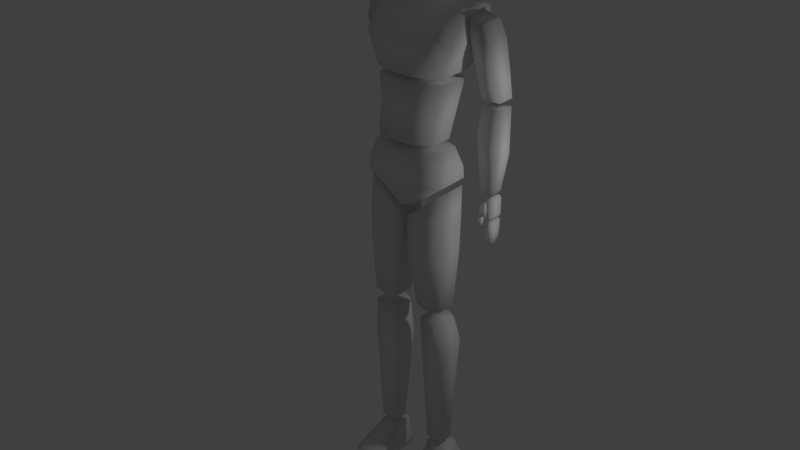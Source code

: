 # Source: Base_Male.blend  (saved by Blender 2.80.75; exported with 4.5.12 LTS)
import bpy
from mathutils import Matrix  # noqa: F401  (used for matrix-valued properties, if any)

bpy.ops.wm.read_factory_settings(use_empty=True)
scene = bpy.context.scene
scene.name = 'Scene'

# ---- collections
col_collection_2 = bpy.data.collections.new('Collection 2'); scene.collection.children.link(col_collection_2)

# ---- materials (node trees are filled in below, after node groups)
mat_material = bpy.data.materials.new('Material')
mat_material.alpha_threshold = 0.0
mat_material.roughness = 0.5
mat_material.line_color = (0.0, 0.0, 0.0, 1.0)

# ---- material node trees

# ---- world
world_world = bpy.data.worlds.new('World'); scene.world = world_world
world_world.color = (0.05088, 0.05088, 0.05088)
world_world.use_sun_shadow = False
world_world.sun_shadow_jitter_overblur = 0.0

# ---- lights
light_lamp = bpy.data.lights.new('Lamp', 'POINT')
light_lamp.transmission_factor = 0.0
light_lamp.cutoff_distance = 30.0
light_lamp.energy = 100.0
light_lamp.shadow_buffer_clip_start = 1.001
light_lamp.shadow_soft_size = 0.1
light_lamp.shadow_maximum_resolution = 0.006
light_lamp.use_absolute_resolution = True

# ---- meshes
me_cube = bpy.data.meshes.new('Cube')
me_cube.from_pydata([(0.5539, 0.5, 6.888), (0.5539, -0.1748, 6.888), (0.1539, 0.0, 5.888), (0.1539, 0.09378, 6.788), (0.0, 0.5, 6.888), (0.0, -0.3, 6.888), (0.0, 0.09378, 6.788), (0.5539, 0.09378, 6.788), (0.1539, 0.5, 6.888), (0.1539, -0.3, 6.888), (0.1539, -0.2914, 6.788), (0.1539, 0.4894, 6.788), (0.7433, 0.7, 7.38), (0.7433, -0.1748, 7.38), (0.0, 0.7, 7.38), (0.0, -0.3, 7.38), (0.3, -0.3, 7.38), (0.3, 0.7716, 7.38), (0.5539, 0.1, 6.888), (0.0, -0.2914, 6.788), (0.0, 0.4894, 6.788), (0.0, 0.1, 6.888), (0.1539, 0.1, 6.888), (0.5539, -0.1401, 6.788), (0.7433, 0.2259, 7.38), (0.5539, 0.415, 6.788), (0.7433, 0.1252, 7.799), (0.0, 0.7, 7.799), (0.3, 0.7716, 7.799), (0.0, 0.0, 7.799), (0.3, -2.384e-07, 7.799), (0.7433, 0.3, 7.799), (0.0, 0.0, 5.888), (0.4539, -1.192e-07, 5.888), (0.1539, -0.3487, 5.888), (0.1539, 0.2862, 5.888), (0.0, -0.3487, 5.888), (0.0, 0.2862, 5.888), (0.4539, -0.1974, 5.888), (0.4539, 0.2118, 5.888), (0.2539, 0.0, 5.788), (0.0, 0.0, 5.788), (0.5539, -1.192e-07, 5.788), (0.2539, -0.3451, 5.788), (0.2539, 0.3401, 5.788), (0.0, -0.3451, 5.788), (0.0, 0.3401, 5.788), (0.5539, -0.2102, 5.788), (0.5539, 0.224, 5.788), (0.6539, -1.192e-07, 5.488), (0.3539, -0.3958, 5.488), (0.3539, 0.4139, 5.488), (0.0, -0.3958, 5.488), (0.0, 0.3716, 5.488), (0.6539, -0.2609, 5.488), (0.6539, 0.2979, 5.488), (0.6539, -1.192e-07, 5.288), (0.3539, -0.4052, 5.288), (0.3539, 0.4399, 5.288), (0.0, -0.4052, 5.288), (0.0, 0.3976, 5.288), (0.6539, -0.2703, 5.288), (0.6539, 0.3239, 5.288), (0.07061, -0.275, 4.092), (0.07061, -0.275, 4.707), (0.07061, 0.2108, 4.092), (0.07061, 0.2343, 4.707), (0.6854, -0.2002, 4.092), (0.6854, -0.2002, 4.707), (0.6854, 0.2108, 4.092), (0.6854, 0.2343, 4.707), (0.1977, -0.1769, 3.186), (0.1977, 0.1648, 3.186), (0.6259, -0.1769, 3.186), (0.6259, 0.1648, 3.186), (0.2221, -0.1345, 2.95), (0.2221, 0.1814, 2.95), (0.6503, -0.1345, 2.95), (0.6503, 0.1814, 2.95), (0.2257, -0.0772, 2.234), (0.2257, 0.2804, 2.343), (0.6953, -0.09283, 2.414), (0.6953, 0.2804, 2.524), (0.3159, -0.03031, 0.6538), (0.3159, 0.1553, 0.6538), (0.6338, -0.03031, 0.6538), (0.6338, 0.1553, 0.6538), (0.3159, -0.04764, 0.4379), (0.3159, 0.285, 0.4379), (0.7004, -0.04764, 0.4379), (0.7004, 0.285, 0.4379), (0.2933, -0.5383, 0.2322), (0.2933, 0.3271, 0.2922), (0.7435, -0.5383, 0.2378), (0.7962, 0.3271, 0.2978), (0.2986, -0.5422, 0.1053), (0.2986, 0.3456, 0.1053), (0.7487, -0.5422, 0.1053), (0.8015, 0.3456, 0.1053), (0.3159, -0.04764, 0.5523), (0.3159, 0.285, 0.5523), (0.6338, -0.04764, 0.5523), (0.6338, 0.285, 0.5523), (0.7433, 0.7, 7.799), (0.0, 0.0, 4.888), (0.1539, 0.0, 4.888), (0.0, 0.6696, 7.899), (0.3, 0.6696, 7.899), (0.0, 0.1303, 7.899), (0.3, 0.1303, 7.899), (0.0, 0.3, 7.899), (0.3, 0.3, 7.899), (0.1539, -0.2355, 4.888), (0.1539, 0.2284, 4.888), (0.0, -0.3093, 4.888), (0.0, 0.1723, 4.888), (0.6854, -0.1556, 5.207), (0.6854, 0.2405, 5.207), (0.378, 0.3697, 4.092), (0.378, 0.3932, 4.707), (0.378, -0.345, 4.092), (0.378, -0.345, 4.707), (0.4118, 0.2653, 3.186), (0.4118, -0.2517, 3.186), (0.4362, 0.3068, 2.95), (0.4362, -0.1631, 2.95), (0.4605, 0.4057, 2.433), (0.4605, -0.1136, 2.324), (0.4748, 0.2807, 0.6538), (0.4748, -0.05893, 0.6538), (0.5081, 0.285, 0.4379), (0.5025, -0.04764, 0.4379), (0.5448, 0.3271, 0.295), (0.461, -0.5383, 0.235), (0.55, 0.3456, 0.1053), (0.4748, 0.285, 0.5523), (0.4748, -0.04764, 0.5523), (0.0, 0.1538, 8.265), (0.0, -0.08744, 8.132), (0.0, 0.4165, 8.497), (0.0, 0.5974, 8.741), (0.0, 0.6396, 8.998), (0.0, 0.5186, 9.193), (0.0, 0.3087, 9.313), (0.0, -0.06935, 9.266), (0.0, -0.2894, 8.943), (0.0, -0.2382, 8.696), (0.0, -0.3859, 8.533), (0.1538, -0.08744, 8.181), (0.2653, -0.003015, 9.188), (0.3889, -0.08744, 9.016), (0.4101, -0.08744, 8.747), (0.3437, -0.08744, 8.47), (0.2638, 0.1508, 8.328), (0.2653, 0.3538, 9.218), (0.3889, 0.5341, 9.014), (0.4101, 0.5148, 8.741), (0.3437, 0.3653, 8.512), (0.0, 0.5961, 7.939), (0.2086, 0.5227, 7.939), (0.0, 0.1693, 7.939), (0.1675, 0.2401, 7.943), (0.0, 0.4695, 8.517), (0.2013, 0.4133, 8.455), (0.0, 0.1733, 8.214), (0.1357, 0.2329, 8.201), (0.0, 0.4182, 7.939), (0.2296, 0.4182, 7.939), (0.0, 0.3391, 8.384), (0.2271, 0.3391, 8.357), (1.083, 0.3269, 6.955), (0.764, 0.1723, 7.751), (0.7541, 0.3138, 7.182), (0.764, 0.5986, 7.751), (1.077, 0.2158, 7.429), (0.9905, 0.1723, 7.677), (1.077, 0.642, 7.429), (0.9905, 0.5986, 7.677), (0.7532, 0.5621, 6.451), (0.7532, 0.8687, 6.451), (1.066, 0.5621, 6.462), (1.066, 0.8687, 6.462), (0.7568, 0.5664, 6.332), (0.7568, 0.8558, 6.332), (1.07, 0.5664, 6.343), (1.07, 0.8558, 6.343), (0.744, 0.4809, 5.953), (0.744, 0.8371, 5.953), (1.115, 0.4809, 5.634), (1.115, 0.7894, 5.634), (0.8272, 0.5013, 5.057), (0.8272, 0.7038, 5.057), (1.05, 0.5013, 5.057), (1.05, 0.7038, 5.057), (0.9576, 0.7004, 4.988), (1.042, 0.7004, 4.988), (0.9576, 0.4863, 4.988), (1.042, 0.4863, 4.988), (0.7691, 0.2158, 7.429), (0.7691, 0.642, 7.429), (1.083, 0.7495, 6.955), (0.7541, 0.7322, 7.182), (0.6896, -0.7137, 0.1053), (0.2986, -0.7752, 0.1053), (0.4583, -0.8422, 0.1053), (0.9464, 0.7214, 4.642), (1.053, 0.7214, 4.642), (0.9464, 0.4653, 4.642), (1.053, 0.4653, 4.642), (0.8943, 0.4989, 4.908), (0.9928, 0.4989, 4.908), (0.8943, 0.4316, 4.927), (0.9928, 0.4316, 4.927), (0.8943, 0.4538, 4.717), (0.9928, 0.4538, 4.717), (0.8943, 0.3865, 4.737), (0.9928, 0.3865, 4.737), (0.8985, 0.4316, 4.691), (0.8985, 0.3848, 4.702), (0.8985, 0.402, 4.582), (0.8985, 0.3553, 4.593), (0.9629, 0.7104, 4.605), (1.053, 0.7104, 4.605), (0.9629, 0.4719, 4.605), (1.053, 0.4719, 4.605), (0.9629, 0.6874, 4.312), (1.053, 0.6874, 4.312), (0.9629, 0.4938, 4.286), (1.053, 0.4938, 4.286), (0.9629, 0.4719, 4.421), (0.9629, 0.7104, 4.421), (1.053, 0.7104, 4.421), (1.053, 0.4719, 4.421), (1.053, 0.5563, 4.605), (0.9629, 0.5563, 4.605), (1.053, 0.5563, 4.21), (0.9629, 0.5563, 4.21), (1.053, 0.5563, 4.421), (0.9629, 0.5563, 4.421), (0.9577, 0.4316, 4.691), (0.9577, 0.3848, 4.702), (0.9577, 0.402, 4.582), (0.9577, 0.3553, 4.593), (1.053, 0.4577, 4.934), (0.9464, 0.4577, 4.934), (0.9464, 0.729, 4.934), (1.053, 0.729, 4.934), (1.053, 0.4577, 4.694), (0.9464, 0.729, 4.694), (0.9464, 0.4577, 4.694), (1.053, 0.729, 4.694), (0.2986, -0.5422, 0.00525), (0.2986, 0.3456, 0.00525), (0.7487, -0.5422, 0.00525), (0.8015, 0.3456, 0.00525), (0.55, 0.3456, 0.00525), (0.55, -0.5422, 0.00525), (0.6896, -0.7137, 0.00525), (0.2986, -0.7752, 0.00525), (0.4583, -0.8422, 0.00525)], [], [(33, 38, 34, 2), (17, 8, 4, 14), (25, 11, 3, 7), (11, 20, 6, 3), (22, 9, 5, 21), (18, 1, 9, 22), (2, 34, 36, 32), (20, 11, 35, 37), (12, 0, 8, 17), (3, 6, 19, 10), (1, 13, 16, 9), (9, 16, 15, 5), (28, 17, 14, 27), (18, 24, 13, 1), (0, 12, 24, 18), (11, 25, 39, 35), (0, 18, 22, 8), (8, 22, 21, 4), (39, 33, 2, 35), (25, 7, 33, 39), (7, 3, 10, 23), (35, 2, 32, 37), (23, 10, 34, 38), (13, 26, 30, 16), (16, 30, 29, 15), (24, 31, 26, 13), (10, 19, 36, 34), (7, 23, 38, 33), (42, 40, 43, 47), (40, 41, 45, 43), (48, 44, 40, 42), (44, 46, 41, 40), (54, 50, 57, 61), (55, 49, 56, 62), (51, 55, 62, 58), (49, 54, 61, 56), (47, 43, 50, 54), (43, 45, 52, 50), (46, 44, 51, 53), (42, 47, 54, 49), (44, 48, 55, 51), (48, 42, 49, 55), (58, 62, 113), (60, 58, 113, 115), (57, 112, 61), (57, 59, 114, 112), (50, 52, 59, 57), (53, 51, 58, 60), (63, 64, 66, 65), (118, 119, 70, 69), (69, 70, 68, 67), (120, 121, 64, 63), (118, 69, 74, 122), (122, 74, 73, 123), (63, 65, 72, 71), (69, 67, 73, 74), (120, 63, 71, 123), (124, 125, 77, 78), (82, 81, 85, 86), (78, 77, 81, 82), (75, 76, 80, 79), (125, 75, 79, 127), (124, 78, 82, 126), (128, 86, 85, 129), (79, 80, 84, 83), (127, 79, 83, 129), (126, 82, 86, 128), (131, 89, 101, 136), (132, 94, 98, 134), (131, 87, 91, 133), (130, 90, 94, 132), (90, 89, 93, 94), (87, 88, 92, 91), (98, 97, 253, 254), (94, 93, 97, 98), (91, 92, 96, 95), (133, 91, 203, 204), (135, 136, 101, 102), (130, 88, 100, 135), (89, 90, 102, 101), (88, 87, 99, 100), (17, 28, 103, 12), (28, 27, 106, 107), (30, 26, 109), (103, 107, 111, 31), (12, 103, 31, 24), (31, 111, 109, 26), (107, 106, 110, 111), (108, 109, 111, 110), (29, 30, 109, 108), (28, 107, 103), (105, 112, 114, 104), (113, 105, 104, 115), (56, 61, 112, 105), (113, 62, 56, 105), (70, 117, 116, 68), (116, 117, 66, 64), (202, 204, 259, 257), (96, 134, 255, 252), (67, 120, 123, 73), (72, 122, 123, 71), (65, 118, 122, 72), (67, 68, 121, 120), (65, 66, 119, 118), (80, 126, 128, 84), (81, 127, 129, 85), (84, 128, 129, 83), (76, 124, 126, 80), (77, 125, 127, 81), (76, 75, 125, 124), (90, 130, 135, 102), (100, 99, 136, 135), (95, 203, 91), (97, 202, 257, 253), (88, 130, 132, 92), (89, 131, 133, 93), (92, 132, 134, 96), (87, 131, 136, 99), (144, 145, 150, 149), (145, 146, 151, 150), (146, 147, 152, 151), (147, 138, 148, 152), (148, 138, 137, 153), (151, 152, 157, 156), (149, 150, 155, 154), (150, 151, 156, 155), (152, 148, 153, 157), (139, 157, 153, 137), (140, 156, 157, 139), (141, 155, 156, 140), (142, 154, 155, 141), (144, 149, 154, 143), (143, 154, 142), (167, 161, 160, 166), (169, 168, 164, 165), (167, 159, 163, 169), (160, 161, 165, 164), (159, 158, 162, 163), (161, 167, 169, 165), (163, 162, 168, 169), (159, 167, 166, 158), (171, 198, 174, 175), (172, 170, 174, 198), (176, 177, 175, 174), (171, 173, 199, 198), (200, 170, 180, 181), (177, 173, 171, 175), (179, 181, 180, 178), (201, 199, 176, 200), (172, 201, 179, 178), (199, 173, 177, 176), (183, 182, 184, 185), (189, 188, 192, 193), (185, 184, 188, 189), (182, 183, 187, 186), (184, 182, 186, 188), (183, 185, 189, 187), (191, 193, 192, 190), (186, 187, 191, 190), (188, 186, 190, 192), (187, 189, 193, 191), (195, 194, 196, 197), (174, 176, 199, 198), (198, 199, 201, 172), (179, 201, 200, 181), (176, 174, 170, 200), (178, 180, 170, 172), (68, 116, 121), (116, 64, 121), (70, 119, 117), (66, 117, 119), (93, 133, 204, 202), (202, 97, 93), (206, 208, 207, 205), (249, 207, 208, 247), (250, 206, 205, 248), (248, 205, 207, 249), (247, 208, 206, 250), (210, 214, 213, 209), (209, 213, 215, 211), (212, 210, 209, 211), (214, 216, 215, 213), (211, 215, 216, 212), (212, 216, 214, 210), (217, 219, 220, 218), (233, 234, 223, 224), (235, 228, 227, 236), (238, 236, 227, 229), (237, 235, 226, 231), (229, 227, 228, 232), (231, 226, 225, 230), (222, 231, 230, 221), (223, 229, 232, 224), (233, 237, 231, 222), (234, 238, 229, 223), (221, 230, 238, 234), (224, 232, 237, 233), (232, 228, 235, 237), (230, 225, 236, 238), (226, 235, 236, 225), (222, 221, 234, 233), (239, 240, 242, 241), (219, 217, 239, 241), (220, 219, 241, 242), (218, 220, 242, 240), (217, 218, 240, 239), (197, 243, 246, 195), (194, 245, 244, 196), (195, 246, 245, 194), (196, 244, 243, 197), (243, 247, 250, 246), (245, 248, 249, 244), (246, 250, 248, 245), (244, 249, 247, 243), (255, 254, 253, 256), (253, 257, 259, 256), (251, 256, 259, 258), (252, 255, 256, 251), (203, 95, 251, 258), (95, 96, 252, 251), (204, 203, 258, 259), (134, 98, 254, 255)])
me_cube.polygons.foreach_set('use_smooth', [True] * 222)
_uv = me_cube.uv_layers.new(name='UVMap')
_uv.uv.foreach_set('vector', [0.0, 0.0, 0.0, 0.0, 0.0, 0.0, 0.0, 0.0, 0.0, 0.0, 0.0, 0.0, 0.0, 0.0, 0.0, 0.0, 0.0, 0.0, 0.0, 0.0, 0.0, 0.0, 0.0, 0.0, 0.0, 0.0, 0.0, 0.0, 0.0, 0.0, 0.0, 0.0, 0.0, 0.0, 0.0, 0.0, 0.0, 0.0, 0.0, 0.0, 0.0, 0.0, 0.0, 0.0, 0.0, 0.0, 0.0, 0.0, 0.0, 0.0, 0.0, 0.0, 0.0, 0.0, 0.0, 0.0, 0.0, 0.0, 0.0, 0.0, 0.0, 0.0, 0.0, 0.0, 0.0, 0.0, 0.0, 0.0, 0.0, 0.0, 0.0, 0.0, 0.0, 0.0, 0.0, 0.0, 0.0, 0.0, 0.0, 0.0, 0.0, 0.0, 0.0, 0.0, 0.0, 0.0, 0.0, 0.0, 0.0, 0.0, 0.0, 0.0, 0.0, 0.0, 0.0, 0.0, 0.0, 0.0, 0.0, 0.0, 0.0, 0.0, 0.0, 0.0, 0.0, 0.0, 0.0, 0.0, 0.0, 0.0, 0.0, 0.0, 0.0, 0.0, 0.0, 0.0, 0.0, 0.0, 0.0, 0.0, 0.0, 0.0, 0.0, 0.0, 0.0, 0.0, 0.0, 0.0, 0.0, 0.0, 0.0, 0.0, 0.0, 0.0, 0.0, 0.0, 0.0, 0.0, 0.0, 0.0, 0.0, 0.0, 0.0, 0.0, 0.0, 0.0, 0.0, 0.0, 0.0, 0.0, 0.0, 0.0, 0.0, 0.0, 0.0, 0.0, 0.0, 0.0, 0.0, 0.0, 0.0, 0.0, 0.0, 0.0, 0.0, 0.0, 0.0, 0.0, 0.0, 0.0, 0.0, 0.0, 0.0, 0.0, 0.0, 0.0, 0.0, 0.0, 0.0, 0.0, 0.0, 0.0, 0.0, 0.0, 0.0, 0.0, 0.0, 0.0, 0.0, 0.0, 0.0, 0.0, 0.0, 0.0, 0.0, 0.0, 0.0, 0.0, 0.0, 0.0, 0.0, 0.0, 0.0, 0.0, 0.0, 0.0, 0.0, 0.0, 0.0, 0.0, 0.0, 0.0, 0.0, 0.0, 0.0, 0.0, 0.0, 0.0, 0.0, 0.0, 0.0, 0.0, 0.0, 0.0, 0.0, 0.0, 0.0, 0.0, 0.0, 0.0, 0.0, 0.0, 0.0, 0.0, 0.0, 0.0, 0.0, 0.0, 0.0, 0.0, 0.0, 0.0, 0.0, 0.0, 0.0, 0.0, 0.0, 0.0, 0.0, 0.0, 0.0, 0.0, 0.0, 0.0, 0.0, 0.0, 0.0, 0.0, 0.0, 0.0, 0.0, 0.0, 0.0, 0.0, 0.0, 0.0, 0.0, 0.0, 0.0, 0.0, 0.0, 0.0, 0.0, 0.0, 0.0, 0.0, 0.0, 0.0, 0.0, 0.0, 0.0, 0.0, 0.0, 0.0, 0.0, 0.0, 0.0, 0.0, 0.0, 0.0, 0.0, 0.0, 0.0, 0.0, 0.0, 0.0, 0.0, 0.0, 0.0, 0.0, 0.0, 0.0, 0.0, 0.0, 0.0, 0.0, 0.0, 0.0, 0.0, 0.0, 0.0, 0.0, 0.0, 0.0, 0.0, 0.0, 0.0, 0.0, 0.0, 0.0, 0.0, 0.0, 0.0, 0.0, 0.0, 0.0, 0.0, 0.0, 0.0, 0.0, 0.0, 0.0, 0.0, 0.0, 0.0, 0.0, 0.0, 0.0, 0.0, 0.0, 0.0, 0.0, 0.0, 0.0, 0.0, 0.0, 0.0, 0.0, 0.0, 0.0, 0.0, 0.0, 0.0, 0.0, 0.0, 0.0, 0.0, 0.0, 0.0, 0.0, 0.0, 0.0, 0.0, 0.0, 0.0, 0.0, 0.0, 0.0, 0.0, 0.0, 0.0, 0.0, 0.0, 0.0, 0.0, 0.0, 0.0, 0.0, 0.0, 0.0, 0.375, 0.0, 0.625, 0.0, 0.625, 0.25, 0.375, 0.25, 0.375, 0.375, 0.625, 0.375, 0.625, 0.5, 0.375, 0.5, 0.375, 0.5, 0.625, 0.5, 0.625, 0.75, 0.375, 0.75, 0.375, 0.875, 0.625, 0.875, 0.625, 1.0, 0.375, 1.0, 0.375, 0.375, 0.375, 0.5, 0.375, 0.5, 0.375, 0.375, 0.25, 0.5, 0.375, 0.5, 0.375, 0.75, 0.25, 0.75, 0.375, 0.0, 0.375, 0.25, 0.375, 0.25, 0.375, 0.0, 0.375, 0.5, 0.375, 0.75, 0.375, 0.75, 0.375, 0.5, 0.375, 0.875, 0.375, 1.0, 0.375, 1.0, 0.375, 0.875, 0.25, 0.5, 0.25, 0.75, 0.375, 0.75, 0.375, 0.5, 0.375, 0.5, 0.375, 0.75, 0.375, 0.75, 0.375, 0.5, 0.375, 0.5, 0.375, 0.75, 0.375, 0.75, 0.375, 0.5, 0.125, 0.75, 0.125, 0.5, 0.125, 0.5, 0.125, 0.75, 0.25, 0.75, 0.125, 0.75, 0.125, 0.75, 0.25, 0.75, 0.25, 0.5, 0.375, 0.5, 0.375, 0.5, 0.25, 0.5, 0.25, 0.5, 0.375, 0.5, 0.375, 0.75, 0.25, 0.75, 0.125, 0.75, 0.125, 0.5, 0.125, 0.5, 0.125, 0.75, 0.25, 0.75, 0.125, 0.75, 0.125, 0.75, 0.25, 0.75, 0.25, 0.5, 0.375, 0.5, 0.375, 0.5, 0.25, 0.5, 0.25, 0.75, 0.375, 0.75, 0.375, 0.75, 0.25, 0.75, 0.25, 0.5, 0.375, 0.5, 0.375, 0.5, 0.25, 0.5, 0.25, 0.75, 0.125, 0.75, 0.125, 0.75, 0.25, 0.75, 0.25, 0.5, 0.375, 0.5, 0.375, 0.5, 0.25, 0.5, 0.375, 0.5, 0.375, 0.75, 0.375, 0.75, 0.375, 0.5, 0.125, 0.75, 0.125, 0.5, 0.125, 0.5, 0.125, 0.75, 0.375, 0.5, 0.375, 0.75, 0.375, 0.75, 0.375, 0.5, 0.375, 0.5, 0.375, 0.75, 0.375, 0.75, 0.375, 0.5, 0.125, 0.75, 0.125, 0.5, 0.125, 0.5, 0.125, 0.75, 0.25, 0.75, 0.125, 0.75, 0.125, 0.75, 0.25, 0.75, 0.25, 0.5, 0.25, 0.75, 0.375, 0.75, 0.375, 0.5, 0.25, 0.5, 0.125, 0.5, 0.125, 0.5, 0.25, 0.5, 0.375, 0.75, 0.375, 0.5, 0.375, 0.5, 0.375, 0.75, 0.125, 0.5, 0.125, 0.75, 0.125, 0.75, 0.125, 0.5, 0.0, 0.0, 0.0, 0.0, 0.0, 0.0, 0.0, 0.0, 0.0, 0.0, 0.0, 0.0, 0.0, 0.0, 0.0, 0.0, 0.0, 0.0, 0.0, 0.0, 0.0, 0.0, 0.0, 0.0, 0.0, 0.0, 0.0, 0.0, 0.0, 0.0, 0.0, 0.0, 0.0, 0.0, 0.0, 0.0, 0.0, 0.0, 0.0, 0.0, 0.0, 0.0, 0.0, 0.0, 0.0, 0.0, 0.0, 0.0, 0.0, 0.0, 0.0, 0.0, 0.0, 0.0, 0.0, 0.0, 0.0, 0.0, 0.0, 0.0, 0.0, 0.0, 0.0, 0.0, 0.0, 0.0, 0.0, 0.0, 0.0, 0.0, 0.0, 0.0, 0.0, 0.0, 0.0, 0.0, 0.0, 0.0, 0.0, 0.0, 0.0, 0.0, 0.0, 0.0, 0.0, 0.0, 0.0, 0.0, 0.0, 0.0, 0.0, 0.0, 0.0, 0.0, 0.0, 0.0, 0.0, 0.0, 0.0, 0.0, 0.0, 0.0, 0.0, 0.0, 0.0, 0.0, 0.0, 0.0, 0.625, 0.5, 0.625, 0.5, 0.625, 0.75, 0.625, 0.75, 0.625, 0.75, 0.625, 0.5, 0.625, 0.25, 0.625, 0.0, 0.375, 0.75, 0.25, 0.75, 0.25, 0.75, 0.375, 0.75, 0.125, 0.5, 0.25, 0.5, 0.25, 0.5, 0.125, 0.5, 0.375, 0.75, 0.375, 0.875, 0.375, 0.875, 0.375, 0.75, 0.125, 0.5, 0.25, 0.5, 0.25, 0.75, 0.125, 0.75, 0.375, 0.25, 0.375, 0.375, 0.375, 0.375, 0.375, 0.25, 0.375, 0.75, 0.625, 0.75, 0.625, 0.875, 0.375, 0.875, 0.375, 0.25, 0.625, 0.25, 0.625, 0.375, 0.375, 0.375, 0.125, 0.5, 0.25, 0.5, 0.25, 0.5, 0.125, 0.5, 0.375, 0.75, 0.25, 0.75, 0.25, 0.75, 0.375, 0.75, 0.125, 0.5, 0.25, 0.5, 0.25, 0.75, 0.125, 0.75, 0.125, 0.5, 0.25, 0.5, 0.25, 0.5, 0.125, 0.5, 0.375, 0.75, 0.25, 0.75, 0.25, 0.75, 0.375, 0.75, 0.125, 0.5, 0.125, 0.75, 0.25, 0.75, 0.25, 0.5, 0.375, 0.5, 0.25, 0.5, 0.25, 0.5, 0.375, 0.5, 0.125, 0.5, 0.125, 0.75, 0.25, 0.75, 0.25, 0.5, 0.125, 0.75, 0.125, 0.75, 0.125, 0.75, 0.0, 0.0, 0.0, 0.0, 0.0, 0.0, 0.0, 0.0, 0.125, 0.5, 0.25, 0.5, 0.25, 0.5, 0.125, 0.5, 0.375, 0.75, 0.25, 0.75, 0.25, 0.75, 0.375, 0.75, 0.125, 0.5, 0.25, 0.5, 0.25, 0.5, 0.125, 0.5, 0.125, 0.75, 0.25, 0.75, 0.25, 0.75, 0.125, 0.75, 0.0, 0.0, 0.0, 0.0, 0.0, 0.0, 0.0, 0.0, 0.0, 0.0, 0.0, 0.0, 0.0, 0.0, 0.0, 0.0, 0.0, 0.0, 0.0, 0.0, 0.0, 0.0, 0.0, 0.0, 0.0, 0.0, 0.0, 0.0, 0.0, 0.0, 0.0, 0.0, 0.0, 0.0, 0.0, 0.0, 0.0, 0.0, 0.0, 0.0, 0.0, 0.0, 0.0, 0.0, 0.0, 0.0, 0.0, 0.0, 0.0, 0.0, 0.0, 0.0, 0.0, 0.0, 0.0, 0.0, 0.0, 0.0, 0.0, 0.0, 0.0, 0.0, 0.0, 0.0, 0.0, 0.0, 0.0, 0.0, 0.0, 0.0, 0.0, 0.0, 0.0, 0.0, 0.0, 0.0, 0.0, 0.0, 0.0, 0.0, 0.0, 0.0, 0.0, 0.0, 0.0, 0.0, 0.0, 0.0, 0.0, 0.0, 0.0, 0.0, 0.0, 0.0, 0.0, 0.0, 0.0, 0.0, 0.0, 0.0, 0.0, 0.0, 0.0, 0.0, 0.0, 0.0, 0.0, 0.0, 0.0, 0.0, 0.0, 0.0, 0.0, 0.0, 0.0, 0.0, 0.0, 0.0, 0.0, 0.0, 0.0, 0.0, 0.0, 0.0, 0.0, 0.0, 0.0, 0.0, 0.0, 0.0, 0.0, 0.0, 0.0, 0.0, 0.0, 0.0, 0.0, 0.0, 0.0, 0.0, 0.0, 0.0, 0.0, 0.0, 0.0, 0.0, 0.0, 0.0, 0.0, 0.0, 0.0, 0.0, 0.0, 0.0, 0.0, 0.0, 0.0, 0.0, 0.0, 0.0, 0.0, 0.0, 0.0, 0.0, 0.0, 0.0, 0.0, 0.0, 0.0, 0.0, 0.0, 0.0, 0.0, 0.0, 0.0, 0.0, 0.0, 0.0, 0.0, 0.0, 0.0, 0.0, 0.0, 0.0, 0.0, 0.0, 0.0, 0.0, 0.0, 0.0, 0.25, 0.75, 0.375, 0.75, 0.375, 0.75, 0.375, 0.75, 0.375, 0.5, 0.625, 0.5, 0.625, 0.75, 0.375, 0.75, 0.875, 0.75, 0.875, 0.5, 0.375, 0.5, 0.375, 0.75, 0.375, 0.5, 0.375, 0.75, 0.375, 0.75, 0.375, 0.5, 0.625, 0.5, 0.875, 0.5, 0.875, 0.75, 0.625, 0.75, 0.125, 0.5, 0.375, 0.5, 0.375, 0.75, 0.125, 0.75, 0.25, 0.5, 0.375, 0.5, 0.375, 0.5, 0.375, 0.5, 0.25, 0.75, 0.25, 0.5, 0.125, 0.5, 0.125, 0.75, 0.0, 0.0, 0.0, 0.0, 0.0, 0.0, 0.0, 0.0, 0.125, 0.5, 0.125, 0.75, 0.375, 0.75, 0.375, 0.5, 0.375, 0.5, 0.375, 0.75, 0.375, 0.75, 0.375, 0.5, 0.375, 0.5, 0.375, 0.75, 0.375, 0.75, 0.375, 0.5, 0.125, 0.75, 0.125, 0.5, 0.125, 0.5, 0.125, 0.75, 0.375, 0.75, 0.125, 0.75, 0.125, 0.75, 0.375, 0.75, 0.125, 0.5, 0.375, 0.5, 0.375, 0.5, 0.125, 0.5, 0.125, 0.5, 0.375, 0.5, 0.375, 0.75, 0.125, 0.75, 0.125, 0.75, 0.125, 0.5, 0.125, 0.5, 0.125, 0.75, 0.375, 0.75, 0.125, 0.75, 0.125, 0.75, 0.375, 0.75, 0.125, 0.5, 0.375, 0.5, 0.375, 0.5, 0.125, 0.5, 0.125, 0.5, 0.125, 0.75, 0.375, 0.75, 0.375, 0.5, 0.375, 0.75, 0.375, 0.5, 0.375, 0.5, 0.375, 0.75, 0.375, 0.75, 0.375, 0.5, 0.25, 0.5, 0.25, 0.75, 0.125, 0.5, 0.25, 0.5, 0.375, 0.5, 0.375, 0.5, 0.375, 0.5, 0.375, 0.75, 0.375, 0.75, 0.375, 0.5, 0.125, 0.75, 0.375, 0.75, 0.375, 0.75, 0.25, 0.75, 0.625, 0.75, 0.625, 0.75, 0.0, 0.0, 0.0, 0.0, 0.0, 0.0, 0.0, 0.0, 0.625, 0.5, 0.625, 0.375, 0.625, 0.5, 0.0, 0.0, 0.0, 0.0, 0.0, 0.0, 0.375, 0.75, 0.25, 0.75, 0.25, 0.75, 0.375, 0.75, 0.0, 0.0, 0.0, 0.0, 0.0, 0.0, 0.125, 0.5, 0.375, 0.5, 0.375, 0.75, 0.125, 0.75, 0.375, 0.75, 0.375, 0.75, 0.375, 0.5, 0.375, 0.5, 0.125, 0.5, 0.125, 0.5, 0.125, 0.75, 0.125, 0.75, 0.125, 0.75, 0.125, 0.75, 0.375, 0.75, 0.375, 0.75, 0.375, 0.5, 0.375, 0.5, 0.125, 0.5, 0.125, 0.5, 0.125, 0.5, 0.125, 0.75, 0.875, 0.75, 0.875, 0.5, 0.125, 0.75, 0.375, 0.75, 0.625, 0.75, 0.875, 0.75, 0.625, 0.5, 0.875, 0.5, 0.875, 0.75, 0.625, 0.75, 0.125, 0.5, 0.375, 0.5, 0.375, 0.75, 0.125, 0.75, 0.375, 0.75, 0.375, 0.5, 0.625, 0.5, 0.625, 0.75, 0.375, 0.5, 0.125, 0.5, 0.875, 0.5, 0.625, 0.5, 0.0, 0.0, 0.0, 0.0, 0.0, 0.0, 0.0, 0.0, 0.25, 0.5, 0.25, 0.75, 0.375, 0.75, 0.375, 0.5, 0.25, 0.5, 0.375, 0.5, 0.375, 0.75, 0.25, 0.75, 0.25, 0.75, 0.25, 0.75, 0.375, 0.75, 0.375, 0.75, 0.25, 0.5, 0.25, 0.5, 0.125, 0.5, 0.125, 0.5, 0.375, 0.75, 0.375, 0.75, 0.375, 0.5, 0.375, 0.5, 0.125, 0.5, 0.125, 0.5, 0.125, 0.75, 0.125, 0.75, 0.125, 0.5, 0.125, 0.5, 0.125, 0.75, 0.125, 0.75, 0.375, 0.75, 0.375, 0.75, 0.375, 0.5, 0.375, 0.5, 0.25, 0.5, 0.25, 0.5, 0.125, 0.5, 0.125, 0.5, 0.25, 0.75, 0.25, 0.75, 0.375, 0.75, 0.375, 0.75, 0.125, 0.75, 0.125, 0.75, 0.25, 0.75, 0.25, 0.75, 0.375, 0.5, 0.375, 0.5, 0.25, 0.5, 0.25, 0.5, 0.375, 0.5, 0.375, 0.5, 0.25, 0.5, 0.25, 0.5, 0.125, 0.75, 0.125, 0.75, 0.25, 0.75, 0.25, 0.75, 0.125, 0.5, 0.25, 0.5, 0.25, 0.75, 0.125, 0.75, 0.125, 0.5, 0.125, 0.75, 0.25, 0.75, 0.25, 0.5, 0.0, 0.0, 0.0, 0.0, 0.0, 0.0, 0.0, 0.0, 0.0, 0.0, 0.0, 0.0, 0.0, 0.0, 0.0, 0.0, 0.0, 0.0, 0.0, 0.0, 0.0, 0.0, 0.0, 0.0, 0.0, 0.0, 0.0, 0.0, 0.0, 0.0, 0.0, 0.0, 0.0, 0.0, 0.0, 0.0, 0.0, 0.0, 0.0, 0.0, 0.375, 0.5, 0.375, 0.5, 0.125, 0.5, 0.125, 0.5, 0.125, 0.75, 0.125, 0.75, 0.375, 0.75, 0.375, 0.75, 0.125, 0.5, 0.125, 0.5, 0.125, 0.75, 0.125, 0.75, 0.375, 0.75, 0.375, 0.75, 0.375, 0.5, 0.375, 0.5, 0.375, 0.5, 0.375, 0.5, 0.125, 0.5, 0.125, 0.5, 0.125, 0.75, 0.125, 0.75, 0.375, 0.75, 0.375, 0.75, 0.125, 0.5, 0.125, 0.5, 0.125, 0.75, 0.125, 0.75, 0.375, 0.75, 0.375, 0.75, 0.375, 0.5, 0.375, 0.5, 0.25, 0.5, 0.375, 0.5, 0.375, 0.75, 0.25, 0.75, 0.375, 0.75, 0.375, 0.75, 0.25, 0.75, 0.25, 0.75, 0.125, 0.75, 0.25, 0.75, 0.25, 0.75, 0.125, 0.75, 0.125, 0.5, 0.25, 0.5, 0.25, 0.75, 0.125, 0.75, 0.125, 0.75, 0.125, 0.75, 0.125, 0.75, 0.125, 0.75, 0.125, 0.75, 0.125, 0.5, 0.125, 0.5, 0.125, 0.75, 0.25, 0.75, 0.125, 0.75, 0.125, 0.75, 0.25, 0.75, 0.25, 0.5, 0.375, 0.5, 0.375, 0.5, 0.25, 0.5])
me_cube.materials.append(mat_material)
me_cube.use_remesh_preserve_volume = False
me_cube.use_remesh_preserve_attributes = False
me_cube.use_mirror_x = True
me_cube.update()
me_single_sword_reference = bpy.data.meshes.new('Single Sword Reference')
me_single_sword_reference.from_pydata([], [], [])
me_single_sword_reference.update()
arm_metarig = bpy.data.armatures.new('metarig')  # bones are not reproduced
arm_armature = bpy.data.armatures.new('Armature')  # bones are not reproduced

# ---- objects
ob_base_male = bpy.data.objects.new('Base Male', arm_metarig)
ob_base_male_mesh = bpy.data.objects.new('Base Male Mesh', me_cube)
ob_lamp = bpy.data.objects.new('Lamp', light_lamp)
ob_plane = bpy.data.objects.new('Plane', me_single_sword_reference)
ob_armature = bpy.data.objects.new('Armature', arm_armature)
ob_empty = bpy.data.objects.new('Empty', None)
ob_empty_001 = bpy.data.objects.new('Empty.001', None)
ob_empty_002 = bpy.data.objects.new('Empty.002', None)
ob_empty_003 = bpy.data.objects.new('Empty.003', None)
ob_empty_004 = bpy.data.objects.new('Empty.004', None)
ob_empty_005 = bpy.data.objects.new('Empty.005', None)
ob_empty_006 = bpy.data.objects.new('Empty.006', None)
ob_empty_007 = bpy.data.objects.new('Empty.007', None)
ob_empty_008 = bpy.data.objects.new('Empty.008', None)
ob_empty_009 = bpy.data.objects.new('Empty.009', None)
ob_empty_010 = bpy.data.objects.new('Empty.010', None)
ob_empty_011 = bpy.data.objects.new('Empty.011', None)

# ---- transforms, parenting, visibility, modifiers, constraints
ob_base_male.location = (0.0, 0.0, 0.0)
ob_base_male.show_in_front = True
ob_base_male.lineart.crease_threshold = 0.0
ob_base_male_mesh.parent = ob_base_male
ob_base_male_mesh.location = (0.0, 0.0, 0.0)
ob_base_male_mesh.lock_rotations_4d = False
ob_base_male_mesh.empty_display_type = 'ARROWS'
ob_base_male_mesh.lineart.crease_threshold = 0.0
ob_base_male_mesh.use_mesh_mirror_x = True
_vg = ob_base_male_mesh.vertex_groups.new(name='Hip')
for _i, _w in zip([2, 32, 33, 34, 35, 36, 37, 38, 39, 40, 41, 42, 43, 44, 45, 46, 47, 48, 49, 50, 51, 52, 53, 54, 55, 56, 57, 58, 59, 60, 61, 62, 112, 113, 114, 115], [0.0, 0.0, 0.0, 0.0, 0.0, 0.0, 0.0, 0.0, 0.0, 1.0, 1.0, 1.0, 1.0, 1.0, 1.0, 1.0, 1.0, 1.0, 1.0, 1.0, 1.0, 1.0, 1.0, 1.0, 1.0, 1.0, 1.0, 1.0, 1.0, 1.0, 1.0, 1.0, 1.0, 1.0, 1.0, 1.0]): _vg.add([_i], _w, 'REPLACE')
_vg = ob_base_male_mesh.vertex_groups.new(name='Back')
_vg.add([2, 3, 6, 7, 10, 11, 19, 20, 23, 25, 32, 33, 34, 35, 36, 37, 38, 39], 1.0, 'REPLACE')
_vg = ob_base_male_mesh.vertex_groups.new(name='Chest')
for _i, _w in zip([0, 1, 4, 5, 8, 9, 12, 13, 14, 15, 16, 17, 18, 21, 22, 24, 26, 27, 28, 29, 30, 31, 103, 106, 107, 108, 109, 110, 111, 161, 173], [1.0, 1.0, 1.0, 1.0, 1.0, 1.0, 1.0, 1.0, 1.0, 1.0, 1.0, 1.0, 1.0, 1.0, 1.0, 1.0, 1.0, 1.0, 1.0, 1.0, 1.0, 1.0, 1.0, 1.0, 1.0, 1.0, 1.0, 1.0, 1.0, 0.0, 0.0]): _vg.add([_i], _w, 'REPLACE')
_vg = ob_base_male_mesh.vertex_groups.new(name='Neck')
for _i, _w in zip([137, 139, 158, 159, 160, 161, 162, 163, 164, 165, 166, 167, 168, 169], [0.0, 0.0, 1.0, 1.0, 1.0, 1.0, 1.0, 1.0, 1.0, 1.0, 1.0, 1.0, 1.0, 1.0]): _vg.add([_i], _w, 'REPLACE')
_vg = ob_base_male_mesh.vertex_groups.new(name='Neck')
for _i, _w in zip([137, 138, 139, 140, 141, 142, 143, 144, 145, 146, 147, 148, 149, 150, 151, 152, 153, 154, 155, 156, 157, 164, 168], [0.0, 0.0, 0.0, 0.0, 0.0, 0.0, 0.0, 0.0, 0.0, 0.0, 0.0, 0.0, 0.0, 0.0, 0.0, 0.0, 0.0, 0.0, 0.0, 0.0, 0.0, 0.0, 0.0]): _vg.add([_i], _w, 'REPLACE')
_vg = ob_base_male_mesh.vertex_groups.new(name='upper_arm.L')
for _i, _w in zip([24, 170, 171, 172, 173, 174, 175, 176, 177, 178, 179, 180, 181, 198, 199, 200, 201], [0.0, 1.0, 1.0, 1.0, 1.0, 1.0, 1.0, 1.0, 1.0, 1.0, 1.0, 1.0, 1.0, 1.0, 1.0, 1.0, 1.0]): _vg.add([_i], _w, 'REPLACE')
_vg = ob_base_male_mesh.vertex_groups.new(name='forearm.L')
_vg.add([182, 183, 184, 185, 186, 187, 188, 189, 190, 191, 192, 193], 1.0, 'REPLACE')
_vg = ob_base_male_mesh.vertex_groups.new(name='hand.L')
for _i, _w in zip([194, 195, 196, 197, 205, 206, 207, 208, 210, 243, 244, 245, 246, 247, 248, 249, 250], [1.0, 1.0, 1.0, 1.0, 1.0, 1.0, 1.0, 1.0, 0.0, 1.0, 1.0, 1.0, 1.0, 1.0, 1.0, 1.0, 1.0]): _vg.add([_i], _w, 'REPLACE')
_vg = ob_base_male_mesh.vertex_groups.new(name='Fingers.L')
_vg.add([221, 222, 223, 224, 225, 226, 227, 228, 229, 230, 231, 232, 233, 234, 235, 236, 237, 238], 1.0, 'REPLACE')
_vg = ob_base_male_mesh.vertex_groups.new(name='Thumb.L')
_vg.add([209, 210, 211, 212, 213, 214, 215, 216, 217, 218, 219, 220, 239, 240, 241, 242], 1.0, 'REPLACE')
_vg = ob_base_male_mesh.vertex_groups.new(name='upper_arm.R')
_vg = ob_base_male_mesh.vertex_groups.new(name='forearm.R')
_vg = ob_base_male_mesh.vertex_groups.new(name='hand.R')
_vg = ob_base_male_mesh.vertex_groups.new(name='Fingers.R')
_vg = ob_base_male_mesh.vertex_groups.new(name='Thumb.R')
_vg = ob_base_male_mesh.vertex_groups.new(name='thigh.L')
_vg.add([63, 64, 65, 66, 67, 68, 69, 70, 71, 72, 73, 74, 116, 117, 118, 119, 120, 121, 122, 123], 1.0, 'REPLACE')
_vg = ob_base_male_mesh.vertex_groups.new(name='shin.L')
_vg.add([75, 76, 77, 78, 79, 80, 81, 82, 83, 84, 85, 86, 124, 125, 126, 127, 128, 129], 1.0, 'REPLACE')
_vg = ob_base_male_mesh.vertex_groups.new(name='foot.L')
_vg.add([87, 88, 89, 90, 91, 92, 93, 94, 95, 96, 97, 98, 99, 100, 101, 102, 130, 131, 132, 133, 134, 135, 136, 202, 203, 204, 251, 252, 253, 254, 255, 256, 257, 258, 259], 1.0, 'REPLACE')
_vg = ob_base_male_mesh.vertex_groups.new(name='toe.L')
_vg = ob_base_male_mesh.vertex_groups.new(name='thigh.R')
_vg = ob_base_male_mesh.vertex_groups.new(name='shin.R')
_vg = ob_base_male_mesh.vertex_groups.new(name='foot.R')
_vg = ob_base_male_mesh.vertex_groups.new(name='toe.R')
_vg = ob_base_male_mesh.vertex_groups.new(name='hand.R.003')
_vg = ob_base_male_mesh.vertex_groups.new(name='Fingers.R')
_vg = ob_base_male_mesh.vertex_groups.new(name='Thigh.L')
_vg.add([63, 64, 65, 66, 67, 68, 69, 70, 71, 72, 73, 74, 116, 117, 118, 119, 120, 121, 122, 123], 1.0, 'REPLACE')
_vg = ob_base_male_mesh.vertex_groups.new(name='Thigh.R')
_vg = ob_base_male_mesh.vertex_groups.new(name='Hips')
for _i, _w in zip([0, 1, 2, 3, 4, 5, 6, 7, 8, 9, 10, 11, 12, 13, 14, 15, 16, 17, 18, 19, 20, 21, 22, 23, 24, 25, 26, 27, 28, 29, 30, 31, 32, 33, 34, 35, 36, 37, 38, 39, 40, 41, 42, 43, 44, 45, 46, 47, 48, 49, 50, 51, 52, 53, 54, 55, 56, 57, 58, 59, 60, 61, 62, 103, 104, 105, 106, 107, 108, 109, 110, 111, 112, 113, 114, 115, 117, 137, 138, 148, 153, 157, 158, 159, 160, 161, 163, 164, 165, 166, 167, 168, 169, 170, 171, 172, 173, 175, 176, 177, 198, 199, 201], [1.0, 1.0, 1.0, 1.0, 1.0, 1.0, 1.0, 1.0, 1.0, 1.0, 1.0, 1.0, 1.0, 1.0, 1.0, 1.0, 1.0, 1.0, 1.0, 1.0, 1.0, 1.0, 1.0, 1.0, 1.0, 1.0, 1.0, 1.0, 1.0, 1.0, 1.0, 1.0, 1.0, 1.0, 1.0, 1.0, 1.0, 1.0, 1.0, 1.0, 1.0, 1.0, 1.0, 1.0, 1.0, 1.0, 1.0, 1.0, 1.0, 1.0, 1.0, 1.0, 1.0, 1.0, 1.0, 1.0, 1.0, 1.0, 1.0, 1.0, 1.0, 1.0, 1.0, 1.0, 1.0, 1.0, 1.0, 1.0, 1.0, 1.0, 1.0, 1.0, 1.0, 1.0, 1.0, 1.0, 0.0, 0.0, 0.0, 0.0, 0.0, 0.0, 0.0, 0.0, 0.0, 0.0, 0.0, 0.0, 0.0, 0.0, 0.0, 0.0, 0.0, 0.0, 0.0, 0.0, 0.0, 0.0, 0.0, 0.0, 0.0, 0.0, 0.0]): _vg.add([_i], _w, 'REPLACE')
_vg = ob_base_male_mesh.vertex_groups.new(name='upper arm.L')
_vg.add([170, 171, 172, 173, 174, 175, 176, 177, 178, 179, 180, 181, 198, 199, 200, 201], 1.0, 'REPLACE')
_vg = ob_base_male_mesh.vertex_groups.new(name='upper arm.R')
_vg = ob_base_male_mesh.vertex_groups.new(name='lower arm.L')
for _i, _w in zip([182, 183, 184, 185, 186, 187, 188, 189, 190, 191, 192, 193, 194, 195, 197], [1.0, 1.0, 1.0, 1.0, 1.0, 1.0, 1.0, 1.0, 1.0, 1.0, 1.0, 1.0, 0.0, 0.0, 0.0]): _vg.add([_i], _w, 'REPLACE')
_vg = ob_base_male_mesh.vertex_groups.new(name='lower arm.R')
_vg = ob_base_male_mesh.vertex_groups.new(name='Hand.L')
_vg.add([194, 195, 196, 197, 205, 206, 207, 208, 209, 210, 211, 212, 213, 214, 215, 216, 217, 218, 219, 220, 221, 222, 223, 224, 225, 226, 227, 228, 229, 230, 231, 232, 233, 234, 235, 236, 237, 238, 239, 240, 241, 242, 243, 244, 245, 246, 247, 248, 249, 250], 1.0, 'REPLACE')
_vg = ob_base_male_mesh.vertex_groups.new(name='Hand.R')
_vg = ob_base_male_mesh.vertex_groups.new(name='Head')
for _i, _w in zip([137, 138, 139, 140, 141, 142, 143, 144, 145, 146, 147, 148, 149, 150, 151, 152, 153, 154, 155, 156, 157, 162, 163, 164, 165, 168], [1.0, 1.0, 1.0, 1.0, 1.0, 1.0, 1.0, 1.0, 1.0, 1.0, 1.0, 1.0, 1.0, 1.0, 1.0, 1.0, 1.0, 1.0, 1.0, 1.0, 1.0, 0.0, 0.0, 0.0, 0.0, 0.0]): _vg.add([_i], _w, 'REPLACE')
_m = ob_base_male_mesh.modifiers.new('Mirror', 'MIRROR')
_m.use_clip = True
_m = ob_base_male_mesh.modifiers.new('Armature', 'ARMATURE')
_m.object = ob_base_male
ob_lamp.location = (4.076, 1.005, 5.904)
ob_lamp.rotation_euler = (0.6503, 0.05522, 1.866)
ob_lamp.lock_rotations_4d = False
ob_lamp.empty_display_type = 'ARROWS'
ob_lamp.color = (0.0, 0.0, 0.0, 0.0)
ob_lamp.lineart.crease_threshold = 0.0
ob_plane.parent = ob_armature
ob_plane.matrix_parent_inverse = Matrix(((1.0, 2.384e-07, 0.0, -0.0), (-2.842e-14, 1.192e-07, 1.0, -3.5), (2.384e-07, -1.0, 0.0, -0.0), (-0.0, 0.0, -0.0, 1.0)))
ob_plane.location = (0.0, 0.0, 0.0)
ob_plane.lineart.crease_threshold = 0.0
_m = ob_plane.modifiers.new('Mirror', 'MIRROR')
_m.use_axis = (False, True, False)
_m.use_clip = True
ob_armature.location = (0.0, 0.0, 0.0)
ob_armature.rotation_euler = (-1.571, -1.571, 0.0)
ob_armature.show_in_front = True
ob_armature.lineart.crease_threshold = 0.0
ob_empty.location = (0.1359, 0.0, 1.919)
ob_empty.rotation_euler = (1.571, -0.0, 0.0)
ob_empty.empty_display_type = 'IMAGE'
ob_empty.empty_display_size = 9.972
ob_empty.empty_image_offset = (-0.2446, -0.2453)
ob_empty.empty_image_depth = 'BACK'
ob_empty.show_empty_image_perspective = False
ob_empty.use_empty_image_alpha = True
ob_empty.color = (1.0, 1.0, 1.0, 0.4615)
ob_empty.lineart.crease_threshold = 0.0
ob_empty_001.location = (-11.17, -9.669, 7.488)
ob_empty_001.rotation_euler = (1.571, -0.0, 0.0)
ob_empty_001.empty_display_type = 'IMAGE'
ob_empty_001.empty_display_size = 9.384
ob_empty_001.empty_image_offset = (-0.2664, -0.7336)
ob_empty_001.show_empty_image_perspective = False
ob_empty_001.lineart.crease_threshold = 0.0
ob_empty_002.location = (-12.86, -9.015, 0.2106)
ob_empty_002.rotation_euler = (1.571, -0.0, 0.0)
ob_empty_002.empty_display_type = 'IMAGE'
ob_empty_002.empty_display_size = 6.645
ob_empty_002.empty_image_offset = (-0.6238, -0.3762)
ob_empty_002.show_empty_image_perspective = False
ob_empty_002.lineart.crease_threshold = 0.0
ob_empty_003.location = (-12.72, -2.628, -4.1)
ob_empty_003.rotation_euler = (1.571, -0.0, 0.0)
ob_empty_003.empty_display_type = 'IMAGE'
ob_empty_003.empty_display_size = 5.0
ob_empty_003.show_empty_image_perspective = False
ob_empty_003.lineart.crease_threshold = 0.0
ob_empty_004.location = (-8.068, -0.2544, -1.009)
ob_empty_004.rotation_euler = (1.571, -0.0, 0.0)
ob_empty_004.empty_display_type = 'IMAGE'
ob_empty_004.empty_display_size = 9.735
ob_empty_004.empty_image_offset = (-0.2568, -0.5)
ob_empty_004.show_empty_image_perspective = False
ob_empty_004.lineart.crease_threshold = 0.0
ob_empty_005.location = (-19.06, -4.951, 13.0)
ob_empty_005.rotation_euler = (1.571, -0.0, -0.0)
ob_empty_005.empty_display_type = 'IMAGE'
ob_empty_005.empty_display_size = 5.0
ob_empty_005.show_empty_image_perspective = False
ob_empty_005.lineart.crease_threshold = 0.0
ob_empty_006.location = (-66.15, -4.951, 4.284)
ob_empty_006.rotation_euler = (1.571, -0.0, -0.0)
ob_empty_006.empty_display_type = 'IMAGE'
ob_empty_006.empty_display_size = 26.4
ob_empty_006.empty_image_offset = (8.875, -0.5931)
ob_empty_006.show_empty_image_perspective = False
ob_empty_006.lineart.crease_threshold = 0.0
ob_empty_007.location = (-35.41, -4.951, -2.172)
ob_empty_007.rotation_euler = (1.571, -0.0, -0.0)
ob_empty_007.empty_display_type = 'IMAGE'
ob_empty_007.empty_display_size = 49.39
ob_empty_007.empty_image_offset = (0.6368, -0.3958)
ob_empty_007.show_empty_image_perspective = False
ob_empty_007.lineart.crease_threshold = 0.0
ob_empty_008.location = (7.136, -5.258, 6.281)
ob_empty_008.rotation_euler = (1.571, -0.0, -0.0)
ob_empty_008.empty_display_type = 'IMAGE'
ob_empty_008.empty_display_size = 5.0
ob_empty_008.show_empty_image_perspective = False
ob_empty_008.lineart.crease_threshold = 0.0
ob_empty_009.location = (0.1359, 3.205, 1.919)
ob_empty_009.rotation_euler = (1.571, -0.0, 1.571)
ob_empty_009.scale = (-1.0, 1.0, 1.0)
ob_empty_009.empty_display_type = 'IMAGE'
ob_empty_009.empty_display_size = 9.972
ob_empty_009.empty_image_offset = (-0.2446, -0.2453)
ob_empty_009.empty_image_depth = 'BACK'
ob_empty_009.show_empty_image_perspective = False
ob_empty_009.use_empty_image_alpha = True
ob_empty_009.color = (1.0, 1.0, 1.0, 0.4615)
ob_empty_009.lineart.crease_threshold = 0.0
ob_empty_010.location = (-8.858, 0.3507, 13.07)
ob_empty_010.rotation_euler = (1.571, -0.0, -0.0)
ob_empty_010.empty_display_type = 'IMAGE'
ob_empty_010.empty_display_size = 5.0
ob_empty_010.show_empty_image_perspective = False
ob_empty_010.lineart.crease_threshold = 0.0
ob_empty_011.location = (4.567, 0.4072, -12.11)
ob_empty_011.rotation_euler = (1.571, -0.0, -0.0)
ob_empty_011.empty_display_type = 'IMAGE'
ob_empty_011.empty_display_size = 5.0
ob_empty_011.show_empty_image_perspective = False
ob_empty_011.lineart.crease_threshold = 0.0

# ---- collection membership
scene.collection.objects.link(ob_base_male)
scene.collection.objects.link(ob_base_male_mesh)
scene.collection.objects.link(ob_lamp)
scene.collection.objects.link(ob_plane)
scene.collection.objects.link(ob_armature)
col_collection_2.objects.link(ob_empty)
col_collection_2.objects.link(ob_empty_001)
col_collection_2.objects.link(ob_empty_002)
col_collection_2.objects.link(ob_empty_003)
col_collection_2.objects.link(ob_empty_004)
col_collection_2.objects.link(ob_empty_005)
col_collection_2.objects.link(ob_empty_006)
col_collection_2.objects.link(ob_empty_007)
col_collection_2.objects.link(ob_empty_008)
col_collection_2.objects.link(ob_empty_009)
col_collection_2.objects.link(ob_empty_010)
col_collection_2.objects.link(ob_empty_011)

# ---- scene / render settings (as saved in the file)
scene.frame_start = 1; scene.frame_end = 250; scene.frame_set(1)
scene.render.engine = 'CYCLES'
scene.render.fps = 60
scene.render.dither_intensity = 0.0
scene.cycles.use_denoising = False
scene.cycles.samples = 256
scene.cycles.sampling_pattern = 'TABULATED_SOBOL'
scene.cycles.use_adaptive_sampling = False
scene.cycles.use_light_tree = False
scene.cycles.max_bounces = 5
scene.cycles.diffuse_bounces = 6
scene.cycles.glossy_bounces = 6
scene.cycles.transmission_bounces = 6
scene.cycles.volume_bounces = 6
scene.view_settings.view_transform = 'Standard'
bpy.context.view_layer.update()

# ---- added for rendering (the .blend has no active camera): camera
cam_auto = bpy.data.cameras.new('AutoCamera')
cam_auto.lens = 50.0
cam_auto.sensor_width = 36.0
cam_auto.clip_end = 1000.0
ob_auto_camera = bpy.data.objects.new('AutoCamera', cam_auto)
scene.collection.objects.link(ob_auto_camera)
ob_auto_camera.location = (9.3994, -11.6341, 12.0783)
ob_auto_camera.rotation_euler = (1.09748, -7.21219e-08, 0.694738)
scene.camera = ob_auto_camera
bpy.context.view_layer.update()
